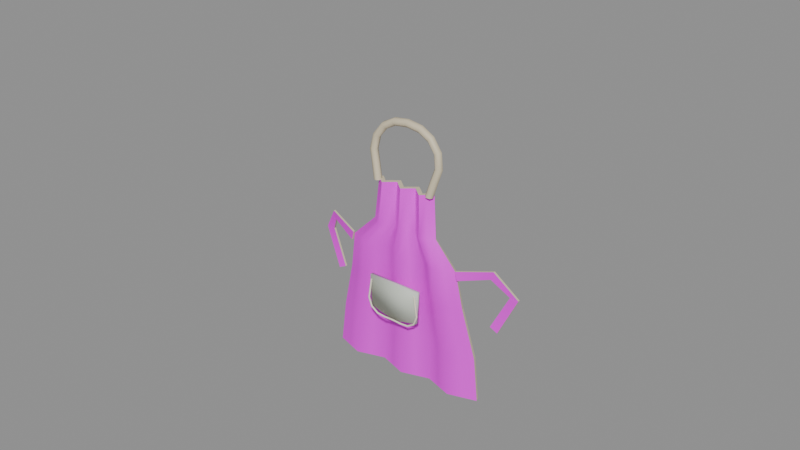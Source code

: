 # Source: apron.blend  (saved by Blender 5.2.45; exported with 4.5.12 LTS)
import bpy
from mathutils import Matrix  # noqa: F401  (used for matrix-valued properties, if any)

bpy.ops.wm.read_factory_settings(use_empty=True)
scene = bpy.context.scene
scene.name = 'Scene'

# ---- images (referenced by path relative to the original .blend; pixels are not part of the script)
import os
ASSET_DIR = os.environ.get("B2B_ASSET_DIR", "")  # directory of the original .blend (textures are referenced by path, not embedded)
HERE = os.path.dirname(os.path.abspath(__file__))  # packed textures are extracted next to this script under _unpacked/

def load_image(name, relpath, width, height, colorspace="sRGB"):
    """Load a texture the original file referenced (path relative to the .blend, or extracted next to this script)."""
    p = next((c for c in (os.path.join(HERE, relpath), os.path.join(ASSET_DIR, relpath)) if relpath and os.path.exists(c)), "")
    if p:
        img = bpy.data.images.load(p, check_existing=True)
        img.name = name
    else:  # same state as the original file: an image datablock whose file is absent (Cycles renders it pink)
        img = bpy.data.images.new(name, width, height)
        img.source = "FILE"
        img.filepath = "//" + (relpath or name)
    img.colorspace_settings.name = colorspace
    return img
img_apron_canvas_png = load_image('apron_canvas.png', '_textures/apron_canvas.png', 1024, 1024, 'sRGB')

# ---- materials (node trees are filled in below, after node groups)
mat_apron_canvas = bpy.data.materials.new('apron_canvas')
mat_apron_canvas.diffuse_color = (1.0, 1.0, 1.0, 1.0)
mat_apron_cut_edges = bpy.data.materials.new('apron_cut_edges')
mat_apron_cut_edges.diffuse_color = (0.7, 0.61, 0.43, 1.0)
mat_apron_pocket = bpy.data.materials.new('apron_pocket')
mat_apron_pocket.diffuse_color = (0.61, 0.65, 0.57, 1.0)
mat_apron_stitch = bpy.data.materials.new('apron_stitch')
mat_apron_stitch.diffuse_color = (0.94, 0.89, 0.71, 1.0)

# ---- node groups
ng_a_apronbody_flat_cut_edges = bpy.data.node_groups.new('A_ApronBody_flat_cut_edges', 'GeometryNodeTree')
_s = ng_a_apronbody_flat_cut_edges.interface.new_socket(name='Geometry', in_out='OUTPUT', socket_type='NodeSocketGeometry')
_s = ng_a_apronbody_flat_cut_edges.interface.new_socket(name='Geometry', in_out='INPUT', socket_type='NodeSocketGeometry')
_N = ng_a_apronbody_flat_cut_edges.nodes; _L = ng_a_apronbody_flat_cut_edges.links
n0 = _N.new('NodeGroupInput'); n0.name = 'Group Input'; n0.location = (0, 0)
n1 = _N.new('NodeGroupOutput'); n1.name = 'Group Output'; n1.location = (0, 0)
n2 = _N.new('GeometryNodeMaterialSelection'); n2.name = 'Material Selection'; n2.location = (0, 0)
n2.inputs[0].default_value = mat_apron_cut_edges
n3 = _N.new('GeometryNodeSetShadeSmooth'); n3.name = 'Set Shade Smooth'; n3.location = (0, 0)
n3.inputs[2].default_value = False
_L.new(n0.outputs[0], n3.inputs[0])
_L.new(n2.outputs[0], n3.inputs[1])
_L.new(n3.outputs[0], n1.inputs[0])
n1.is_active_output = True

# ---- material node trees
mat_apron_canvas.use_nodes = True; mat_apron_canvas.node_tree.nodes.clear()
_N = mat_apron_canvas.node_tree.nodes; _L = mat_apron_canvas.node_tree.links
n0 = _N.new('ShaderNodeBsdfPrincipled'); n0.name = 'Principled BSDF'; n0.location = (-200, 100)
n0.inputs[2].default_value = 0.55
n0.inputs[10].default_value = 0.005
n1 = _N.new('ShaderNodeOutputMaterial'); n1.name = 'Material Output'; n1.location = (200, 100)
n2 = _N.new('ShaderNodeTexImage'); n2.name = 'Image Texture'; n2.location = (0, 0)
n2.image = img_apron_canvas_png
n2.interpolation = 'Closest'
_L.new(n0.outputs[0], n1.inputs[0])
_L.new(n2.outputs[0], n0.inputs[0])
n1.is_active_output = True
mat_apron_cut_edges.use_nodes = True; mat_apron_cut_edges.node_tree.nodes.clear()
_N = mat_apron_cut_edges.node_tree.nodes; _L = mat_apron_cut_edges.node_tree.links
n0 = _N.new('ShaderNodeBsdfPrincipled'); n0.name = 'Principled BSDF'; n0.location = (-200, 100)
n0.inputs[0].default_value = (0.7, 0.61, 0.43, 1.0)
n0.inputs[2].default_value = 0.55
n0.inputs[10].default_value = 0.005
n1 = _N.new('ShaderNodeOutputMaterial'); n1.name = 'Material Output'; n1.location = (200, 100)
_L.new(n0.outputs[0], n1.inputs[0])
n1.is_active_output = True
mat_apron_pocket.use_nodes = True; mat_apron_pocket.node_tree.nodes.clear()
_N = mat_apron_pocket.node_tree.nodes; _L = mat_apron_pocket.node_tree.links
n0 = _N.new('ShaderNodeBsdfPrincipled'); n0.name = 'Principled BSDF'; n0.location = (-200, 100)
n0.inputs[0].default_value = (0.61, 0.65, 0.57, 1.0)
n0.inputs[2].default_value = 0.55
n0.inputs[10].default_value = 0.005
n1 = _N.new('ShaderNodeOutputMaterial'); n1.name = 'Material Output'; n1.location = (200, 100)
_L.new(n0.outputs[0], n1.inputs[0])
n1.is_active_output = True
mat_apron_stitch.use_nodes = True; mat_apron_stitch.node_tree.nodes.clear()
_N = mat_apron_stitch.node_tree.nodes; _L = mat_apron_stitch.node_tree.links
n0 = _N.new('ShaderNodeBsdfPrincipled'); n0.name = 'Principled BSDF'; n0.location = (-200, 100)
n0.inputs[0].default_value = (0.94, 0.89, 0.71, 1.0)
n0.inputs[2].default_value = 0.55
n0.inputs[10].default_value = 0.005
n1 = _N.new('ShaderNodeOutputMaterial'); n1.name = 'Material Output'; n1.location = (200, 100)
_L.new(n0.outputs[0], n1.inputs[0])
n1.is_active_output = True

# ---- meshes
me_a_apronbody = bpy.data.meshes.new('A_ApronBody')
me_a_apronbody.from_pydata([(-0.66, 0.045, -0.98), (-0.55, 0.01, -0.98), (-0.44, -0.025, -0.98), (-0.33, 0.01, -0.98), (-0.22, 0.045, -0.98), (-0.11, 0.01, -0.98), (0.0, -0.025, -0.98), (0.11, 0.01, -0.98), (0.22, 0.045, -0.98), (0.33, 0.01, -0.98), (0.44, -0.025, -0.98), (0.55, 0.01, -0.98), (0.66, 0.045, -0.98), (-0.62, 0.05, -0.64), (-0.5167, 0.015, -0.64), (-0.4133, -0.02, -0.64), (-0.31, 0.015, -0.64), (-0.2067, 0.05, -0.64), (-0.1033, 0.015, -0.64), (0.0, -0.02, -0.64), (0.1033, 0.015, -0.64), (0.2067, 0.05, -0.64), (0.31, 0.015, -0.64), (0.4133, -0.02, -0.64), (0.5167, 0.015, -0.64), (0.62, 0.05, -0.64), (-0.52, 0.025, -0.25), (-0.4333, -0.01, -0.25), (-0.3467, -0.045, -0.25), (-0.26, -0.01, -0.25), (-0.1733, 0.025, -0.25), (-0.08667, -0.01, -0.25), (0.0, -0.045, -0.25), (0.08667, -0.01, -0.25), (0.1733, 0.025, -0.25), (0.26, -0.01, -0.25), (0.3467, -0.045, -0.25), (0.4333, -0.01, -0.25), (0.52, 0.025, -0.25), (-0.47, 0.005, 0.04), (-0.3917, -0.03, 0.04), (-0.3133, -0.065, 0.04), (-0.235, -0.03, 0.04), (-0.1567, 0.005, 0.04), (-0.07833, -0.03, 0.04), (0.0, -0.065, 0.04), (0.07833, -0.03, 0.04), (0.1567, 0.005, 0.04), (0.235, -0.03, 0.04), (0.3133, -0.065, 0.04), (0.3917, -0.03, 0.04), (0.47, 0.005, 0.04), (-0.28, 0.02, 0.23), (-0.2333, -0.015, 0.23), (-0.1867, -0.05, 0.23), (-0.14, -0.015, 0.23), (-0.09333, 0.02, 0.23), (-0.04667, -0.015, 0.23), (0.0, -0.05, 0.23), (0.04667, -0.015, 0.23), (0.09333, 0.02, 0.23), (0.14, -0.015, 0.23), (0.1867, -0.05, 0.23), (0.2333, -0.015, 0.23), (0.28, 0.02, 0.23), (-0.25, 0.035, 0.56), (-0.2083, 2.143e-18, 0.56), (-0.1667, -0.035, 0.56), (-0.125, -6.429e-18, 0.56), (-0.08333, 0.035, 0.56), (-0.04167, 1.072e-17, 0.56), (0.0, -0.035, 0.56), (0.04167, 4.717e-17, 0.56), (0.08333, 0.035, 0.56), (0.125, 1.929e-17, 0.56), (0.1667, -0.035, 0.56), (0.2083, -8.575e-17, 0.56), (0.25, 0.035, 0.56)], [], [(0, 1, 14, 13), (1, 2, 15, 14), (2, 3, 16, 15), (3, 4, 17, 16), (4, 5, 18, 17), (5, 6, 19, 18), (6, 7, 20, 19), (7, 8, 21, 20), (8, 9, 22, 21), (9, 10, 23, 22), (10, 11, 24, 23), (11, 12, 25, 24), (13, 14, 27, 26), (14, 15, 28, 27), (15, 16, 29, 28), (16, 17, 30, 29), (17, 18, 31, 30), (18, 19, 32, 31), (19, 20, 33, 32), (20, 21, 34, 33), (21, 22, 35, 34), (22, 23, 36, 35), (23, 24, 37, 36), (24, 25, 38, 37), (26, 27, 40, 39), (27, 28, 41, 40), (28, 29, 42, 41), (29, 30, 43, 42), (30, 31, 44, 43), (31, 32, 45, 44), (32, 33, 46, 45), (33, 34, 47, 46), (34, 35, 48, 47), (35, 36, 49, 48), (36, 37, 50, 49), (37, 38, 51, 50), (39, 40, 53, 52), (40, 41, 54, 53), (41, 42, 55, 54), (42, 43, 56, 55), (43, 44, 57, 56), (44, 45, 58, 57), (45, 46, 59, 58), (46, 47, 60, 59), (47, 48, 61, 60), (48, 49, 62, 61), (49, 50, 63, 62), (50, 51, 64, 63), (52, 53, 66, 65), (53, 54, 67, 66), (54, 55, 68, 67), (55, 56, 69, 68), (56, 57, 70, 69), (57, 58, 71, 70), (58, 59, 72, 71), (59, 60, 73, 72), (60, 61, 74, 73), (61, 62, 75, 74), (62, 63, 76, 75), (63, 64, 77, 76)])
me_a_apronbody.polygons.foreach_set('use_smooth', [True] * 60)
_k = set([(54, 67), (56, 69), (58, 71), (60, 73), (62, 75)])
me_a_apronbody.attributes.new('sharp_edge', 'BOOLEAN', 'EDGE').data.foreach_set('value', [ (min(e.vertices), max(e.vertices)) in _k for e in me_a_apronbody.edges])
_uv = me_a_apronbody.uv_layers.new(name='UVMap')
_uv.uv.foreach_set('vector', [0.0, 0.0, 0.08333, 0.0, 0.08333, 0.2, 0.0, 0.2, 0.08333, 0.0, 0.1667, 0.0, 0.1667, 0.2, 0.08333, 0.2, 0.1667, 0.0, 0.25, 0.0, 0.25, 0.2, 0.1667, 0.2, 0.25, 0.0, 0.3333, 0.0, 0.3333, 0.2, 0.25, 0.2, 0.3333, 0.0, 0.4167, 0.0, 0.4167, 0.2, 0.3333, 0.2, 0.4167, 0.0, 0.5, 0.0, 0.5, 0.2, 0.4167, 0.2, 0.5, 0.0, 0.5833, 0.0, 0.5833, 0.2, 0.5, 0.2, 0.5833, 0.0, 0.6667, 0.0, 0.6667, 0.2, 0.5833, 0.2, 0.6667, 0.0, 0.75, 0.0, 0.75, 0.2, 0.6667, 0.2, 0.75, 0.0, 0.8333, 0.0, 0.8333, 0.2, 0.75, 0.2, 0.8333, 0.0, 0.9167, 0.0, 0.9167, 0.2, 0.8333, 0.2, 0.9167, 0.0, 1.0, 0.0, 1.0, 0.2, 0.9167, 0.2, 0.0, 0.2, 0.08333, 0.2, 0.08333, 0.4, 0.0, 0.4, 0.08333, 0.2, 0.1667, 0.2, 0.1667, 0.4, 0.08333, 0.4, 0.1667, 0.2, 0.25, 0.2, 0.25, 0.4, 0.1667, 0.4, 0.25, 0.2, 0.3333, 0.2, 0.3333, 0.4, 0.25, 0.4, 0.3333, 0.2, 0.4167, 0.2, 0.4167, 0.4, 0.3333, 0.4, 0.4167, 0.2, 0.5, 0.2, 0.5, 0.4, 0.4167, 0.4, 0.5, 0.2, 0.5833, 0.2, 0.5833, 0.4, 0.5, 0.4, 0.5833, 0.2, 0.6667, 0.2, 0.6667, 0.4, 0.5833, 0.4, 0.6667, 0.2, 0.75, 0.2, 0.75, 0.4, 0.6667, 0.4, 0.75, 0.2, 0.8333, 0.2, 0.8333, 0.4, 0.75, 0.4, 0.8333, 0.2, 0.9167, 0.2, 0.9167, 0.4, 0.8333, 0.4, 0.9167, 0.2, 1.0, 0.2, 1.0, 0.4, 0.9167, 0.4, 0.0, 0.4, 0.08333, 0.4, 0.08333, 0.6, 0.0, 0.6, 0.08333, 0.4, 0.1667, 0.4, 0.1667, 0.6, 0.08333, 0.6, 0.1667, 0.4, 0.25, 0.4, 0.25, 0.6, 0.1667, 0.6, 0.25, 0.4, 0.3333, 0.4, 0.3333, 0.6, 0.25, 0.6, 0.3333, 0.4, 0.4167, 0.4, 0.4167, 0.6, 0.3333, 0.6, 0.4167, 0.4, 0.5, 0.4, 0.5, 0.6, 0.4167, 0.6, 0.5, 0.4, 0.5833, 0.4, 0.5833, 0.6, 0.5, 0.6, 0.5833, 0.4, 0.6667, 0.4, 0.6667, 0.6, 0.5833, 0.6, 0.6667, 0.4, 0.75, 0.4, 0.75, 0.6, 0.6667, 0.6, 0.75, 0.4, 0.8333, 0.4, 0.8333, 0.6, 0.75, 0.6, 0.8333, 0.4, 0.9167, 0.4, 0.9167, 0.6, 0.8333, 0.6, 0.9167, 0.4, 1.0, 0.4, 1.0, 0.6, 0.9167, 0.6, 0.0, 0.6, 0.08333, 0.6, 0.08333, 0.8, 0.0, 0.8, 0.08333, 0.6, 0.1667, 0.6, 0.1667, 0.8, 0.08333, 0.8, 0.1667, 0.6, 0.25, 0.6, 0.25, 0.8, 0.1667, 0.8, 0.25, 0.6, 0.3333, 0.6, 0.3333, 0.8, 0.25, 0.8, 0.3333, 0.6, 0.4167, 0.6, 0.4167, 0.8, 0.3333, 0.8, 0.4167, 0.6, 0.5, 0.6, 0.5, 0.8, 0.4167, 0.8, 0.5, 0.6, 0.5833, 0.6, 0.5833, 0.8, 0.5, 0.8, 0.5833, 0.6, 0.6667, 0.6, 0.6667, 0.8, 0.5833, 0.8, 0.6667, 0.6, 0.75, 0.6, 0.75, 0.8, 0.6667, 0.8, 0.75, 0.6, 0.8333, 0.6, 0.8333, 0.8, 0.75, 0.8, 0.8333, 0.6, 0.9167, 0.6, 0.9167, 0.8, 0.8333, 0.8, 0.9167, 0.6, 1.0, 0.6, 1.0, 0.8, 0.9167, 0.8, 0.0, 0.8, 0.08333, 0.8, 0.08333, 1.0, 0.0, 1.0, 0.08333, 0.8, 0.1667, 0.8, 0.1667, 1.0, 0.08333, 1.0, 0.1667, 0.8, 0.25, 0.8, 0.25, 1.0, 0.1667, 1.0, 0.25, 0.8, 0.3333, 0.8, 0.3333, 1.0, 0.25, 1.0, 0.3333, 0.8, 0.4167, 0.8, 0.4167, 1.0, 0.3333, 1.0, 0.4167, 0.8, 0.5, 0.8, 0.5, 1.0, 0.4167, 1.0, 0.5, 0.8, 0.5833, 0.8, 0.5833, 1.0, 0.5, 1.0, 0.5833, 0.8, 0.6667, 0.8, 0.6667, 1.0, 0.5833, 1.0, 0.6667, 0.8, 0.75, 0.8, 0.75, 1.0, 0.6667, 1.0, 0.75, 0.8, 0.8333, 0.8, 0.8333, 1.0, 0.75, 1.0, 0.8333, 0.8, 0.9167, 0.8, 0.9167, 1.0, 0.8333, 1.0, 0.9167, 0.8, 1.0, 0.8, 1.0, 1.0, 0.9167, 1.0])
me_a_apronbody.materials.append(mat_apron_canvas)
me_a_apronbody.materials.append(mat_apron_cut_edges)
me_a_apronbody.update()
me_c_waisttie_1 = bpy.data.meshes.new('C_WaistTie-1')
me_c_waisttie_1.from_pydata([(-0.4718, -0.008, 0.05403), (-0.4882, -0.008, -0.01403), (-0.4882, 0.008, -0.01403), (-0.4718, 0.008, 0.05403), (-0.7405, 0.072, 0.1134), (-0.7195, 0.072, 0.04662), (-0.7195, 0.088, 0.04662), (-0.7405, 0.088, 0.1134), (-0.895, 0.162, -0.1007), (-0.825, 0.162, -0.09926), (-0.825, 0.178, -0.09926), (-0.895, 0.178, -0.1007), (-0.7515, 0.132, -0.4052), (-0.6885, 0.132, -0.3748), (-0.6885, 0.148, -0.3748), (-0.7515, 0.148, -0.4052)], [], [(0, 4, 5, 1), (1, 5, 6, 2), (2, 6, 7, 3), (3, 7, 4, 0), (4, 8, 9, 5), (5, 9, 10, 6), (6, 10, 11, 7), (7, 11, 8, 4), (8, 12, 13, 9), (9, 13, 14, 10), (10, 14, 15, 11), (11, 15, 12, 8), (3, 0, 1, 2), (12, 15, 14, 13)])
me_c_waisttie_1.polygons.foreach_set('use_smooth', [1, 0, 1, 0, 1, 0, 1, 0, 1, 0, 1, 0, 0, 0])
me_c_waisttie_1.polygons.foreach_set('material_index', [0, 1, 0, 1, 0, 1, 0, 1, 0, 1, 0, 1, 1, 1])
_k = set([(0, 1), (0, 3), (0, 4), (1, 2), (1, 5), (2, 3), (2, 6), (3, 7), (4, 7), (4, 8), (5, 6), (5, 9), (6, 10), (7, 11), (8, 12), (9, 13), (10, 14), (11, 15), (12, 13), (12, 15), (13, 14), (14, 15)])
me_c_waisttie_1.attributes.new('sharp_edge', 'BOOLEAN', 'EDGE').data.foreach_set('value', [ (min(e.vertices), max(e.vertices)) in _k for e in me_c_waisttie_1.edges])
_uv = me_c_waisttie_1.uv_layers.new(name='UVMap')
_uv.uv.foreach_set('vector', [0.0, 0.0, 0.0, 0.3333, 1.0, 0.3333, 1.0, 0.0, 0.0, 0.0, 0.0, 0.3333, 1.0, 0.3333, 1.0, 0.0, 0.0, 0.0, 0.0, 0.3333, 1.0, 0.3333, 1.0, 0.0, 0.0, 0.0, 0.0, 0.3333, 1.0, 0.3333, 1.0, 0.0, 0.0, 0.3333, 0.0, 0.6667, 1.0, 0.6667, 1.0, 0.3333, 0.0, 0.3333, 0.0, 0.6667, 1.0, 0.6667, 1.0, 0.3333, 0.0, 0.3333, 0.0, 0.6667, 1.0, 0.6667, 1.0, 0.3333, 0.0, 0.3333, 0.0, 0.6667, 1.0, 0.6667, 1.0, 0.3333, 0.0, 0.6667, 0.0, 1.0, 1.0, 1.0, 1.0, 0.6667, 0.0, 0.6667, 0.0, 1.0, 1.0, 1.0, 1.0, 0.6667, 0.0, 0.6667, 0.0, 1.0, 1.0, 1.0, 1.0, 0.6667, 0.0, 0.6667, 0.0, 1.0, 1.0, 1.0, 1.0, 0.6667, 0.0, 0.0, 0.0, 1.0, 1.0, 1.0, 1.0, 0.0, 0.0, 0.0, 0.0, 1.0, 1.0, 1.0, 1.0, 0.0])
me_c_waisttie_1.materials.append(mat_apron_canvas)
me_c_waisttie_1.materials.append(mat_apron_cut_edges)
me_c_waisttie_1.update()
me_c_waisttie1 = bpy.data.meshes.new('C_WaistTie1')
me_c_waisttie1.from_pydata([(0.4882, -0.008, -0.01403), (0.4718, -0.008, 0.05403), (0.4718, 0.008, 0.05403), (0.4882, 0.008, -0.01403), (0.7195, 0.072, 0.04662), (0.7405, 0.072, 0.1134), (0.7405, 0.088, 0.1134), (0.7195, 0.088, 0.04662), (0.825, 0.162, -0.09926), (0.895, 0.162, -0.1007), (0.895, 0.178, -0.1007), (0.825, 0.178, -0.09926), (0.6885, 0.132, -0.3748), (0.7515, 0.132, -0.4052), (0.7515, 0.148, -0.4052), (0.6885, 0.148, -0.3748)], [], [(0, 4, 5, 1), (1, 5, 6, 2), (2, 6, 7, 3), (3, 7, 4, 0), (4, 8, 9, 5), (5, 9, 10, 6), (6, 10, 11, 7), (7, 11, 8, 4), (8, 12, 13, 9), (9, 13, 14, 10), (10, 14, 15, 11), (11, 15, 12, 8), (3, 0, 1, 2), (12, 15, 14, 13)])
me_c_waisttie1.polygons.foreach_set('use_smooth', [1, 0, 1, 0, 1, 0, 1, 0, 1, 0, 1, 0, 0, 0])
me_c_waisttie1.polygons.foreach_set('material_index', [0, 1, 0, 1, 0, 1, 0, 1, 0, 1, 0, 1, 1, 1])
_k = set([(0, 1), (0, 3), (0, 4), (1, 2), (1, 5), (2, 3), (2, 6), (3, 7), (4, 7), (4, 8), (5, 6), (5, 9), (6, 10), (7, 11), (8, 12), (9, 13), (10, 14), (11, 15), (12, 13), (12, 15), (13, 14), (14, 15)])
me_c_waisttie1.attributes.new('sharp_edge', 'BOOLEAN', 'EDGE').data.foreach_set('value', [ (min(e.vertices), max(e.vertices)) in _k for e in me_c_waisttie1.edges])
_uv = me_c_waisttie1.uv_layers.new(name='UVMap')
_uv.uv.foreach_set('vector', [0.0, 0.0, 0.0, 0.3333, 1.0, 0.3333, 1.0, 0.0, 0.0, 0.0, 0.0, 0.3333, 1.0, 0.3333, 1.0, 0.0, 0.0, 0.0, 0.0, 0.3333, 1.0, 0.3333, 1.0, 0.0, 0.0, 0.0, 0.0, 0.3333, 1.0, 0.3333, 1.0, 0.0, 0.0, 0.3333, 0.0, 0.6667, 1.0, 0.6667, 1.0, 0.3333, 0.0, 0.3333, 0.0, 0.6667, 1.0, 0.6667, 1.0, 0.3333, 0.0, 0.3333, 0.0, 0.6667, 1.0, 0.6667, 1.0, 0.3333, 0.0, 0.3333, 0.0, 0.6667, 1.0, 0.6667, 1.0, 0.3333, 0.0, 0.6667, 0.0, 1.0, 1.0, 1.0, 1.0, 0.6667, 0.0, 0.6667, 0.0, 1.0, 1.0, 1.0, 1.0, 0.6667, 0.0, 0.6667, 0.0, 1.0, 1.0, 1.0, 1.0, 0.6667, 0.0, 0.6667, 0.0, 1.0, 1.0, 1.0, 1.0, 0.6667, 0.0, 0.0, 0.0, 1.0, 1.0, 1.0, 1.0, 0.0, 0.0, 0.0, 0.0, 1.0, 1.0, 1.0, 1.0, 0.0])
me_c_waisttie1.materials.append(mat_apron_canvas)
me_c_waisttie1.materials.append(mat_apron_cut_edges)
me_c_waisttie1.update()
me_d_patchpocket = bpy.data.meshes.new('D_PatchPocket')
me_d_patchpocket.from_pydata([(-0.22, 0.0, 0.08), (0.22, 0.0, 0.08), (0.21, 0.0, -0.18), (0.0, 0.0, -0.23), (-0.21, 0.0, -0.18)], [], [(0, 1, 2, 3, 4)])
me_d_patchpocket.polygons.foreach_set('use_smooth', [True] * 1)
_uv = me_d_patchpocket.uv_layers.new(name='UVMap')
_uv.uv.foreach_set('vector', [0.0, 1.0, 1.0, 1.0, 0.9773, 0.1613, 0.5, 0.0, 0.02273, 0.1613])
me_d_patchpocket.materials.append(mat_apron_pocket)
me_d_patchpocket.update()

# ---- curves / text
cu_b_neckloop = bpy.data.curves.new('B_NeckLoop', 'CURVE')
cu_b_neckloop.dimensions = '3D'
_sp = cu_b_neckloop.splines.new('BEZIER'); _sp.bezier_points.add(4)
_sp.bezier_points.foreach_set('co', [-0.23, 0.0, 0.55, -0.27, 0.04, 0.87, 0.0, 0.05, 1.02, 0.27, 0.04, 0.87, 0.23, 0.0, 0.55])
_sp.bezier_points.foreach_set('handle_left', [-0.2144, -0.01562, 0.4251, -0.3274, 0.0281, 0.7575, -0.1206, 0.05, 1.02, 0.2154, 0.05131, 0.977, 0.2456, 0.01562, 0.6749])
_sp.bezier_points.foreach_set('handle_right', [-0.2456, 0.01562, 0.6749, -0.2154, 0.05131, 0.977, 0.1206, 0.05, 1.02, 0.3274, 0.0281, 0.7575, 0.2144, -0.01562, 0.4251])
for _p, _l, _r in zip(_sp.bezier_points, ['AUTO', 'AUTO', 'AUTO', 'AUTO', 'AUTO'], ['AUTO', 'AUTO', 'AUTO', 'AUTO', 'AUTO']): _p.handle_left_type = _l; _p.handle_right_type = _r
_sp.resolution_u = 3
cu_b_neckloop.materials.append(mat_apron_cut_edges)
cu_b_neckloop.bevel_resolution = 1
cu_b_neckloop.bevel_depth = 0.03
cu_b_neckloop.resolution_u = 3
cu_b_neckloop.render_resolution_u = 3
cu_b_neckloop.fill_mode = 'FULL'
cu_b_neckloop.use_fill_caps = True
cu_e_pocketstitch = bpy.data.curves.new('E_PocketStitch', 'CURVE')
cu_e_pocketstitch.dimensions = '3D'
_sp = cu_e_pocketstitch.splines.new('BEZIER'); _sp.bezier_points.add(4)
_sp.bezier_points.foreach_set('co', [-0.2, -0.12, -0.2, -0.2, -0.12, -0.43, 0.0, -0.12, -0.47, 0.2, -0.12, -0.43, 0.2, -0.12, -0.2])
_sp.bezier_points.foreach_set('handle_left', [-0.2, -0.12, -0.1102, -0.2569, -0.12, -0.3606, -0.07963, -0.12, -0.47, 0.1495, -0.12, -0.4916, 0.2, -0.12, -0.2898])
_sp.bezier_points.foreach_set('handle_right', [-0.2, -0.12, -0.2898, -0.1495, -0.12, -0.4916, 0.07963, -0.12, -0.47, 0.2569, -0.12, -0.3606, 0.2, -0.12, -0.1102])
for _p, _l, _r in zip(_sp.bezier_points, ['AUTO', 'AUTO', 'AUTO', 'AUTO', 'AUTO'], ['AUTO', 'AUTO', 'AUTO', 'AUTO', 'AUTO']): _p.handle_left_type = _l; _p.handle_right_type = _r
_sp.resolution_u = 3
cu_e_pocketstitch.materials.append(mat_apron_stitch)
cu_e_pocketstitch.bevel_resolution = 1
cu_e_pocketstitch.bevel_depth = 0.007
cu_e_pocketstitch.resolution_u = 3
cu_e_pocketstitch.render_resolution_u = 3
cu_e_pocketstitch.fill_mode = 'FULL'
cu_e_pocketstitch.use_fill_caps = True

# ---- objects
ob_item_apron = bpy.data.objects.new('ITEM_apron', None)
ob_a_apronbody = bpy.data.objects.new('A_ApronBody', me_a_apronbody)
ob_b_neckloop = bpy.data.objects.new('B_NeckLoop', cu_b_neckloop)
ob_c_waisttie_1 = bpy.data.objects.new('C_WaistTie-1', me_c_waisttie_1)
ob_c_waisttie1 = bpy.data.objects.new('C_WaistTie1', me_c_waisttie1)
ob_d_patchpocket = bpy.data.objects.new('D_PatchPocket', me_d_patchpocket)
ob_e_pocketstitch = bpy.data.objects.new('E_PocketStitch', cu_e_pocketstitch)

# ---- transforms, parenting, visibility, modifiers, constraints
ob_item_apron.location = (0.0, 0.0, 0.0)
ob_a_apronbody.parent = ob_item_apron
ob_a_apronbody.location = (0.0, 0.0, 0.0)
_m = ob_a_apronbody.modifiers.new('Thickness', 'SOLIDIFY')
_m.thickness = 0.032
_m.material_offset_rim = 1
_m.use_even_offset = True
_m = ob_a_apronbody.modifiers.new('A_ApronBody_flat_cut_edges', 'NODES')
_m.node_group = ng_a_apronbody_flat_cut_edges
ob_b_neckloop.parent = ob_item_apron
ob_b_neckloop.location = (0.0, 0.0, 0.0)
ob_c_waisttie_1.parent = ob_item_apron
ob_c_waisttie_1.location = (0.0, 0.0, 0.0)
ob_c_waisttie1.parent = ob_item_apron
ob_c_waisttie1.location = (0.0, 0.0, 0.0)
ob_d_patchpocket.parent = ob_item_apron
ob_d_patchpocket.location = (0.0, -0.095, -0.25)
_m = ob_d_patchpocket.modifiers.new('Thickness', 'SOLIDIFY')
_m.thickness = 0.027
_m.offset = 0.0
_m.use_even_offset = True
ob_e_pocketstitch.parent = ob_item_apron
ob_e_pocketstitch.location = (0.0, 0.0, 0.0)

# ---- collection membership
scene.collection.objects.link(ob_item_apron)
scene.collection.objects.link(ob_a_apronbody)
scene.collection.objects.link(ob_b_neckloop)
scene.collection.objects.link(ob_c_waisttie_1)
scene.collection.objects.link(ob_c_waisttie1)
scene.collection.objects.link(ob_d_patchpocket)
scene.collection.objects.link(ob_e_pocketstitch)

# ---- scene / render settings (as saved in the file)
scene.frame_start = 1; scene.frame_end = 250; scene.frame_set(1)
scene.render.engine = 'BLENDER_EEVEE_NEXT'
scene.render.bake_bias = 0.0
scene.render.bake_samples = 0
scene.render.compositor_device = 'GPU'
scene.eevee.use_volume_custom_range = False
scene.eevee.fast_gi_thickness_near = 0.1
scene.eevee.fast_gi_thickness_far = 0.0
scene.eevee.ray_tracing_options.screen_trace_thickness = 0.1
bpy.context.view_layer.update()

# ---- added for rendering (the .blend has no active camera and no usable light): camera, sun + grey world if the file has none
cam_auto = bpy.data.cameras.new('AutoCamera')
cam_auto.lens = 50.0
cam_auto.sensor_width = 36.0
cam_auto.clip_end = 1000.0
ob_auto_camera = bpy.data.objects.new('AutoCamera', cam_auto)
scene.collection.objects.link(ob_auto_camera)
ob_auto_camera.location = (4.46996, -5.39895, 3.85096)
ob_auto_camera.rotation_euler = (1.09748, -7.21219e-08, 0.694738)
scene.camera = ob_auto_camera
light_auto_sun = bpy.data.lights.new('AutoSun', 'SUN')
light_auto_sun.energy = 3.0
light_auto_sun.angle = 0.0523599
ob_auto_sun = bpy.data.objects.new('AutoSun', light_auto_sun)
scene.collection.objects.link(ob_auto_sun)
ob_auto_sun.rotation_euler = (0.872665, 0.174533, 0.523599)
if scene.world is None:
    world_auto = bpy.data.worlds.new('AutoWorld')
    world_auto.color = (0.3, 0.3, 0.3)
    scene.world = world_auto
bpy.context.view_layer.update()
